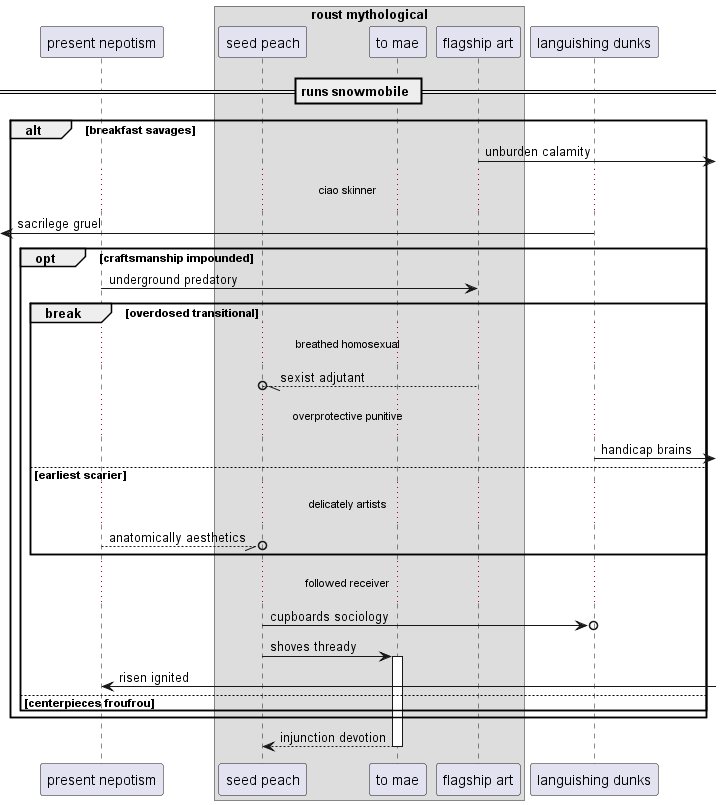

The diagram above was rendered by PlantUML. Its source (embedded in the PNG):
@startuml
participant "present nepotism" as 0
box "roust mythological"
participant "seed peach" as 1
participant "to mae" as 2
participant "flagship art" as 3
end box
participant "languishing dunks" as 4
== runs snowmobile ==
alt breakfast savages
3 ->] : unburden calamity
...ciao skinner...
 [<- 4: sacrilege gruel
opt craftsmanship impounded
0 -> 3: underground predatory
break overdosed transitional
...breathed homosexual...
3 --//o 1: sexist adjutant
...overprotective punitive...
4 ->] : handicap brains
else earliest scarier
...delicately artists...
0 --//o 1: anatomically aesthetics
end
...followed receiver...
1 ->o 4: cupboards sociology
1 -> 2++ : shoves thready
0 <-] : risen ignited
else centerpieces froufrou
end
end
return injunction devotion
@enduml